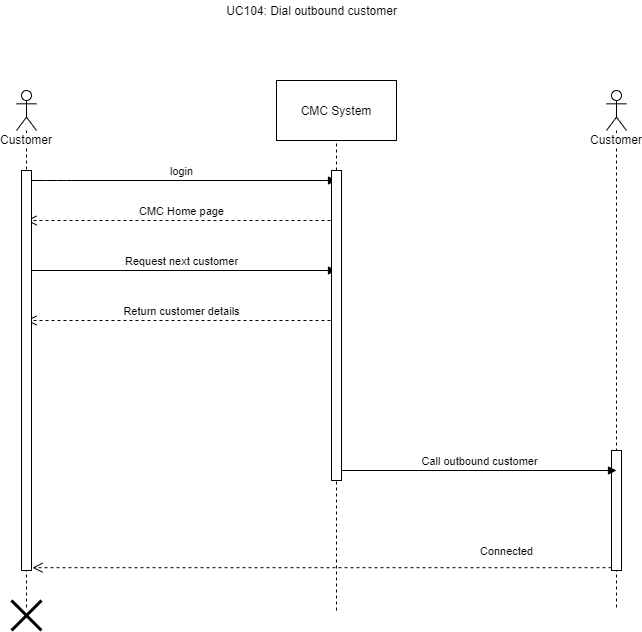

The diagram above was exported from draw.io. Its source (the exported page's mxGraphModel, read from the mxfile embedded in the PNG):
<mxGraphModel dx="1422" dy="723" grid="1" gridSize="10" guides="1" tooltips="1" connect="1" arrows="1" fold="1" page="1" pageScale="1" pageWidth="850" pageHeight="1100" math="0" shadow="0">
  <root>
    <mxCell id="0" />
    <mxCell id="1" parent="0" />
    <mxCell id="F1uP3LfozcZzw-awF7He-2" value="CMC System" style="rounded=0;whiteSpace=wrap;html=1;" parent="1" vertex="1">
      <mxGeometry x="380" y="230" width="120" height="60" as="geometry" />
    </mxCell>
    <mxCell id="F1uP3LfozcZzw-awF7He-5" value="" style="endArrow=none;dashed=1;html=1;" parent="1" edge="1" source="XySo1xkbvcDHLvFWyTu8-2">
      <mxGeometry width="50" height="50" relative="1" as="geometry">
        <mxPoint x="440" y="880" as="sourcePoint" />
        <mxPoint x="440" y="290" as="targetPoint" />
      </mxGeometry>
    </mxCell>
    <mxCell id="F1uP3LfozcZzw-awF7He-9" value="CMC Home page" style="html=1;verticalAlign=bottom;endArrow=open;dashed=1;endSize=8;" parent="1" edge="1">
      <mxGeometry relative="1" as="geometry">
        <mxPoint x="440" y="370" as="sourcePoint" />
        <mxPoint x="130" y="370" as="targetPoint" />
      </mxGeometry>
    </mxCell>
    <mxCell id="F1uP3LfozcZzw-awF7He-10" value="login" style="html=1;verticalAlign=bottom;endArrow=block;" parent="1" edge="1" source="F1uP3LfozcZzw-awF7He-23">
      <mxGeometry width="80" relative="1" as="geometry">
        <mxPoint x="130" y="330" as="sourcePoint" />
        <mxPoint x="440" y="330" as="targetPoint" />
        <Array as="points">
          <mxPoint x="160" y="330" />
        </Array>
      </mxGeometry>
    </mxCell>
    <mxCell id="F1uP3LfozcZzw-awF7He-11" value="UC104: Dial outbound customer" style="text;html=1;align=center;verticalAlign=middle;resizable=0;points=[];autosize=1;" parent="1" vertex="1">
      <mxGeometry x="320" y="150" width="190" height="20" as="geometry" />
    </mxCell>
    <mxCell id="F1uP3LfozcZzw-awF7He-12" value="Request next customer" style="html=1;verticalAlign=bottom;endArrow=block;" parent="1" source="F1uP3LfozcZzw-awF7He-23" edge="1">
      <mxGeometry width="80" relative="1" as="geometry">
        <mxPoint x="135" y="420" as="sourcePoint" />
        <mxPoint x="440" y="420" as="targetPoint" />
      </mxGeometry>
    </mxCell>
    <mxCell id="F1uP3LfozcZzw-awF7He-13" value="Return customer details" style="html=1;verticalAlign=bottom;endArrow=open;dashed=1;endSize=8;" parent="1" edge="1">
      <mxGeometry relative="1" as="geometry">
        <mxPoint x="440" y="470" as="sourcePoint" />
        <mxPoint x="130" y="470" as="targetPoint" />
      </mxGeometry>
    </mxCell>
    <mxCell id="F1uP3LfozcZzw-awF7He-22" value="Customer&lt;br&gt;" style="shape=umlLifeline;participant=umlActor;perimeter=lifelinePerimeter;whiteSpace=wrap;html=1;container=1;collapsible=0;recursiveResize=0;verticalAlign=top;spacingTop=36;labelBackgroundColor=#ffffff;outlineConnect=0;" parent="1" vertex="1">
      <mxGeometry x="710" y="240" width="20" height="520" as="geometry" />
    </mxCell>
    <mxCell id="XySo1xkbvcDHLvFWyTu8-4" value="" style="html=1;points=[];perimeter=orthogonalPerimeter;" vertex="1" parent="F1uP3LfozcZzw-awF7He-22">
      <mxGeometry x="5" y="360" width="10" height="120" as="geometry" />
    </mxCell>
    <mxCell id="F1uP3LfozcZzw-awF7He-23" value="Customer&lt;br&gt;" style="shape=umlLifeline;participant=umlActor;perimeter=lifelinePerimeter;whiteSpace=wrap;html=1;container=1;collapsible=0;recursiveResize=0;verticalAlign=top;spacingTop=36;labelBackgroundColor=#ffffff;outlineConnect=0;" parent="1" vertex="1">
      <mxGeometry x="120" y="240" width="20" height="520" as="geometry" />
    </mxCell>
    <mxCell id="XySo1xkbvcDHLvFWyTu8-1" value="" style="html=1;points=[];perimeter=orthogonalPerimeter;" vertex="1" parent="F1uP3LfozcZzw-awF7He-23">
      <mxGeometry x="5" y="80" width="10" height="400" as="geometry" />
    </mxCell>
    <mxCell id="F1uP3LfozcZzw-awF7He-24" value="Call outbound customer" style="html=1;verticalAlign=bottom;endArrow=block;" parent="1" source="XySo1xkbvcDHLvFWyTu8-2" edge="1">
      <mxGeometry width="80" relative="1" as="geometry">
        <mxPoint x="130" y="650" as="sourcePoint" />
        <mxPoint x="720" y="620" as="targetPoint" />
      </mxGeometry>
    </mxCell>
    <mxCell id="XySo1xkbvcDHLvFWyTu8-2" value="" style="html=1;points=[];perimeter=orthogonalPerimeter;" vertex="1" parent="1">
      <mxGeometry x="435" y="320" width="10" height="310" as="geometry" />
    </mxCell>
    <mxCell id="XySo1xkbvcDHLvFWyTu8-3" value="" style="endArrow=none;dashed=1;html=1;" edge="1" parent="1" target="XySo1xkbvcDHLvFWyTu8-2">
      <mxGeometry width="50" height="50" relative="1" as="geometry">
        <mxPoint x="440" y="760" as="sourcePoint" />
        <mxPoint x="440" y="290" as="targetPoint" />
      </mxGeometry>
    </mxCell>
    <mxCell id="XySo1xkbvcDHLvFWyTu8-5" value="" style="shape=umlDestroy;whiteSpace=wrap;html=1;strokeWidth=3;" vertex="1" parent="1">
      <mxGeometry x="115" y="750" width="30" height="30" as="geometry" />
    </mxCell>
    <mxCell id="XySo1xkbvcDHLvFWyTu8-6" value="Connected" style="html=1;verticalAlign=bottom;endArrow=open;dashed=1;endSize=8;entryX=1.1;entryY=0.993;entryDx=0;entryDy=0;entryPerimeter=0;" edge="1" parent="1" source="XySo1xkbvcDHLvFWyTu8-4" target="XySo1xkbvcDHLvFWyTu8-1">
      <mxGeometry x="-0.6373" y="-7" relative="1" as="geometry">
        <mxPoint x="580" y="700" as="sourcePoint" />
        <mxPoint x="270" y="700" as="targetPoint" />
        <mxPoint as="offset" />
      </mxGeometry>
    </mxCell>
  </root>
</mxGraphModel>